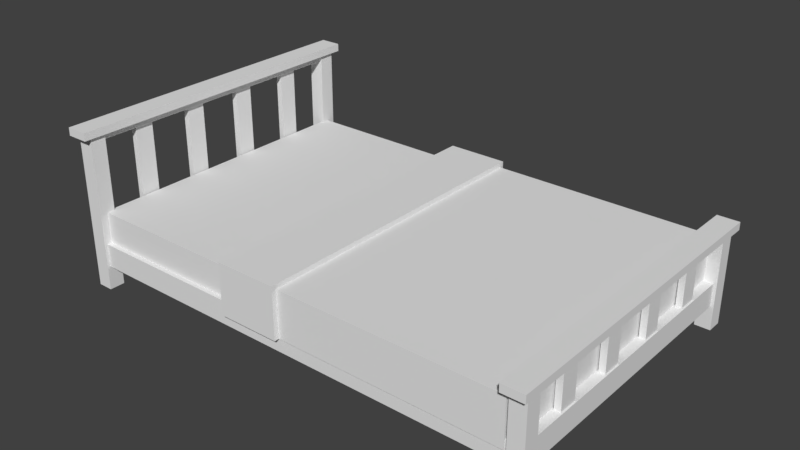 # Source: Kasur_.blend  (saved by Blender 2.79.0; exported with 4.5.12 LTS)
import bpy
from mathutils import Matrix  # noqa: F401  (used for matrix-valued properties, if any)

bpy.ops.wm.read_factory_settings(use_empty=True)
scene = bpy.context.scene
scene.name = 'Scene'

# ---- collections
col_collection_1 = bpy.data.collections.new('Collection 1'); scene.collection.children.link(col_collection_1)

# ---- materials (node trees are filled in below, after node groups)
mat_kasur_kayu = bpy.data.materials.new('Kasur_Kayu')
mat_kasur_kayu.alpha_threshold = 0.0
mat_kasur_kayu.use_transparent_shadow = False
mat_kasur_kayu.preview_render_type = 'FLAT'
mat_kasur_kayu.roughness = 0.5
mat_kasur_kayu.specular_intensity = 0.0
mat_kasur_kayu.line_color = (0.0, 0.0, 0.0, 1.0)

# ---- material node trees

# ---- world
world_world = bpy.data.worlds.new('World'); scene.world = world_world
world_world.color = (0.05088, 0.05088, 0.05088)
world_world.use_sun_shadow = False
world_world.sun_shadow_jitter_overblur = 0.0
world_world.cycles.sampling_method = 'MANUAL'

# ---- meshes
me_cube_053 = bpy.data.meshes.new('Cube.053')
me_cube_053.from_pydata([(-1.47, -0.95, 0.2), (-1.47, -0.95, 0.5), (-1.47, 0.95, 0.2), (-1.47, 0.95, 0.5), (1.47, -0.95, 0.2), (1.47, -0.95, 0.5), (1.47, 0.95, 0.2), (1.47, 0.95, 0.5)], [], [(0, 1, 3, 2), (2, 3, 7, 6), (6, 7, 5, 4), (4, 5, 1, 0), (2, 6, 4, 0), (7, 3, 1, 5)])
me_cube_053.use_remesh_preserve_volume = False
me_cube_053.use_remesh_preserve_attributes = False
me_cube_053.use_mirror_vertex_groups = False
me_cube_053.update()
me_cube_032 = bpy.data.meshes.new('Cube.032')
me_cube_032.from_pydata([(1.45, -1.0, 0.0), (1.45, -1.0, 0.6), (1.45, -0.9, 0.0), (1.45, -0.9, 0.6), (1.55, -1.0, 0.0), (1.55, -1.0, 0.6), (1.55, -0.9, 0.0), (1.55, -0.9, 0.6), (-1.55, 0.9, 0.0), (-1.55, 0.9, 1.0), (-1.55, 1.0, 0.0), (-1.55, 1.0, 1.0), (-1.45, 0.9, 0.0), (-1.45, 0.9, 1.0), (-1.45, 1.0, 0.0), (-1.45, 1.0, 1.0), (-1.54, 0.9, 0.95), (-1.54, 0.9, 1.0), (-1.46, 0.9, 0.95), (-1.46, 0.9, 1.0), (-1.54, -0.9, 0.95), (-1.54, -0.9, 1.0), (-1.46, -0.9, 0.95), (-1.46, -0.9, 1.0), (-1.57, 1.05, 0.99), (-1.57, 1.05, 1.04), (-1.43, 1.05, 0.99), (-1.43, 1.05, 1.04), (-1.57, -1.05, 0.99), (-1.57, -1.05, 1.04), (-1.43, -1.05, 0.99), (-1.43, -1.05, 1.04), (1.48, -0.54, 0.3), (1.48, -0.54, 0.59), (1.52, -0.54, 0.3), (1.52, -0.54, 0.59), (1.48, -0.66, 0.3), (1.48, -0.66, 0.59), (1.52, -0.66, 0.3), (1.52, -0.66, 0.59), (-1.52, -0.54, 0.29), (-1.52, -0.54, 1.0), (-1.48, -0.54, 0.29), (-1.48, -0.54, 1.0), (-1.52, -0.66, 0.29), (-1.52, -0.66, 1.0), (-1.48, -0.66, 0.29), (-1.48, -0.66, 1.0), (-1.53, 0.9, 0.15), (-1.53, 0.9, 0.3), (-1.47, 0.9, 0.15), (-1.47, 0.9, 0.3), (-1.53, -0.9, 0.15), (-1.53, -0.9, 0.3), (-1.47, -0.9, 0.15), (-1.47, -0.9, 0.3), (-1.45, -0.98, 0.15), (-1.45, -0.98, 0.3), (-1.45, -0.91, 0.15), (-1.45, -0.91, 0.3), (1.45, -0.98, 0.15), (1.45, -0.98, 0.3), (1.45, -0.91, 0.15), (1.45, -0.91, 0.3), (-1.55, -1.0, 0.0), (-1.55, -1.0, 1.0), (-1.55, -0.9, 0.0), (-1.55, -0.9, 1.0), (-1.45, -1.0, 0.0), (-1.45, -1.0, 1.0), (-1.45, -0.9, 0.0), (-1.45, -0.9, 1.0), (-1.45, 0.91, 0.15), (-1.45, 0.91, 0.3), (-1.45, 0.98, 0.15), (-1.45, 0.98, 0.3), (1.45, 0.91, 0.15), (1.45, 0.91, 0.3), (1.45, 0.98, 0.15), (1.45, 0.98, 0.3), (1.46, 0.9, 0.55), (1.46, 0.9, 0.6), (1.54, 0.9, 0.55), (1.54, 0.9, 0.6), (1.46, -0.9, 0.55), (1.46, -0.9, 0.6), (1.54, -0.9, 0.55), (1.54, -0.9, 0.6), (1.43, 1.05, 0.59), (1.43, 1.05, 0.64), (1.57, 1.05, 0.59), (1.57, 1.05, 0.64), (1.43, -1.05, 0.59), (1.43, -1.05, 0.64), (1.57, -1.05, 0.59), (1.57, -1.05, 0.64), (1.45, 0.9, 0.0), (1.45, 0.9, 0.6), (1.45, 1.0, 0.0), (1.45, 1.0, 0.6), (1.55, 0.9, 0.0), (1.55, 0.9, 0.6), (1.55, 1.0, 0.0), (1.55, 1.0, 0.6), (1.48, 0.66, 0.3), (1.48, 0.66, 0.59), (1.52, 0.66, 0.3), (1.52, 0.66, 0.59), (1.48, 0.54, 0.3), (1.48, 0.54, 0.59), (1.52, 0.54, 0.3), (1.52, 0.54, 0.59), (-1.52, 0.66, 0.29), (-1.52, 0.66, 1.0), (-1.48, 0.66, 0.29), (-1.48, 0.66, 1.0), (-1.52, 0.54, 0.29), (-1.52, 0.54, 1.0), (-1.48, 0.54, 0.29), (-1.48, 0.54, 1.0), (1.48, -0.14, 0.3), (1.48, -0.14, 0.59), (1.52, -0.14, 0.3), (1.52, -0.14, 0.59), (1.48, -0.26, 0.3), (1.48, -0.26, 0.59), (1.52, -0.26, 0.3), (1.52, -0.26, 0.59), (-1.52, -0.14, 0.29), (-1.52, -0.14, 1.0), (-1.48, -0.14, 0.29), (-1.48, -0.14, 1.0), (-1.52, -0.26, 0.29), (-1.52, -0.26, 1.0), (-1.48, -0.26, 0.29), (-1.48, -0.26, 1.0), (1.48, 0.26, 0.3), (1.48, 0.26, 0.59), (1.52, 0.26, 0.3), (1.52, 0.26, 0.59), (1.48, 0.14, 0.3), (1.48, 0.14, 0.59), (1.52, 0.14, 0.3), (1.52, 0.14, 0.59), (-1.52, 0.26, 0.29), (-1.52, 0.26, 1.0), (-1.48, 0.26, 0.29), (-1.48, 0.26, 1.0), (-1.52, 0.14, 0.29), (-1.52, 0.14, 1.0), (-1.48, 0.14, 0.29), (-1.48, 0.14, 1.0), (1.47, 0.9, 0.15), (1.47, 0.9, 0.3), (1.53, 0.9, 0.15), (1.53, 0.9, 0.3), (1.47, -0.9, 0.15), (1.47, -0.9, 0.3), (1.53, -0.9, 0.15), (1.53, -0.9, 0.3)], [], [(0, 1, 3, 2), (2, 3, 7, 6), (6, 7, 5, 4), (4, 5, 1, 0), (2, 6, 4, 0), (7, 3, 1, 5), (8, 9, 11, 10), (10, 11, 15, 14), (14, 15, 13, 12), (12, 13, 9, 8), (10, 14, 12, 8), (15, 11, 9, 13), (18, 19, 23, 22), (20, 21, 17, 16), (18, 22, 20, 16), (23, 19, 17, 21), (24, 25, 27, 26), (26, 27, 31, 30), (30, 31, 29, 28), (28, 29, 25, 24), (26, 30, 28, 24), (31, 27, 25, 29), (32, 33, 35, 34), (34, 35, 39, 38), (38, 39, 37, 36), (36, 37, 33, 32), (40, 41, 43, 42), (42, 43, 47, 46), (46, 47, 45, 44), (44, 45, 41, 40), (50, 51, 55, 54), (52, 53, 49, 48), (50, 54, 52, 48), (55, 51, 49, 53), (58, 59, 63, 62), (60, 61, 57, 56), (58, 62, 60, 56), (63, 59, 57, 61), (64, 65, 67, 66), (66, 67, 71, 70), (70, 71, 69, 68), (68, 69, 65, 64), (66, 70, 68, 64), (71, 67, 65, 69), (74, 75, 79, 78), (76, 77, 73, 72), (74, 78, 76, 72), (79, 75, 73, 77), (82, 83, 87, 86), (84, 85, 81, 80), (82, 86, 84, 80), (87, 83, 81, 85), (88, 89, 91, 90), (90, 91, 95, 94), (94, 95, 93, 92), (92, 93, 89, 88), (90, 94, 92, 88), (95, 91, 89, 93), (96, 97, 99, 98), (98, 99, 103, 102), (102, 103, 101, 100), (100, 101, 97, 96), (98, 102, 100, 96), (103, 99, 97, 101), (104, 105, 107, 106), (106, 107, 111, 110), (110, 111, 109, 108), (108, 109, 105, 104), (112, 113, 115, 114), (114, 115, 119, 118), (118, 119, 117, 116), (116, 117, 113, 112), (120, 121, 123, 122), (122, 123, 127, 126), (126, 127, 125, 124), (124, 125, 121, 120), (128, 129, 131, 130), (130, 131, 135, 134), (134, 135, 133, 132), (132, 133, 129, 128), (136, 137, 139, 138), (138, 139, 143, 142), (142, 143, 141, 140), (140, 141, 137, 136), (144, 145, 147, 146), (146, 147, 151, 150), (150, 151, 149, 148), (148, 149, 145, 144), (154, 155, 159, 158), (156, 157, 153, 152), (154, 158, 156, 152), (159, 155, 153, 157)])
_uv = me_cube_032.uv_layers.new(name='UVMap')
_uv.uv.foreach_set('vector', [0.4164, 0.3142, 0.2366, 0.3142, 0.2366, 0.2609, 0.4164, 0.2609, 0.4164, 0.474, 0.2366, 0.474, 0.2366, 0.4207, 0.4164, 0.4207, 0.4164, 0.4207, 0.2366, 0.4207, 0.2366, 0.3675, 0.4164, 0.3675, 0.4164, 0.3675, 0.2366, 0.3675, 0.2366, 0.3142, 0.4164, 0.3142, 0.4164, 0.2609, 0.4463, 0.2609, 0.4463, 0.3142, 0.4164, 0.3142, 0.2067, 0.2609, 0.2366, 0.2609, 0.2366, 0.3142, 0.2067, 0.3142, 0.1525, 0.5252, 0.4521, 0.5252, 0.4521, 0.5784, 0.1525, 0.5784, 0.1525, 0.5784, 0.4521, 0.5784, 0.4521, 0.6317, 0.1525, 0.6317, 0.1525, 0.6317, 0.4521, 0.6317, 0.4521, 0.6849, 0.1525, 0.6849, 0.1525, 0.6849, 0.4521, 0.6849, 0.4521, 0.7382, 0.1525, 0.7382, 0.1226, 0.7382, 0.1226, 0.6849, 0.1525, 0.6849, 0.1525, 0.7382, 0.482, 0.6849, 0.482, 0.7382, 0.4521, 0.7382, 0.4521, 0.6849, 0.9948, 0.6039, 0.9948, 0.6305, 0.4556, 0.6305, 0.4556, 0.6039, 0.4556, 0.5613, 0.4556, 0.5347, 0.9948, 0.5347, 0.9948, 0.5613, 0.9948, 0.6039, 0.4556, 0.6039, 0.4556, 0.5613, 0.9948, 0.5613, 0.4556, 0.4921, 0.9948, 0.4921, 0.9948, 0.5347, 0.4556, 0.5347, 0.9804, 0.8918, 0.9953, 0.8918, 0.9953, 0.9664, 0.9804, 0.9664, 0.9804, 0.764, 0.9804, 0.7907, 0.3513, 0.7907, 0.3513, 0.764, 0.3513, 0.9664, 0.3363, 0.9664, 0.3363, 0.8918, 0.3513, 0.8918, 0.3513, 0.8918, 0.3513, 0.8652, 0.9804, 0.8652, 0.9804, 0.8918, 0.9804, 0.9664, 0.3513, 0.9664, 0.3513, 0.8918, 0.9804, 0.8918, 0.3513, 0.7907, 0.9804, 0.7907, 0.9804, 0.8652, 0.3513, 0.8652, 0.01782, 0.08733, 0.1047, 0.08733, 0.1047, 0.1086, 0.01782, 0.1086, 0.01782, 0.1086, 0.1047, 0.1086, 0.1047, 0.1725, 0.01782, 0.1725, 0.01782, 0.1725, 0.1047, 0.1725, 0.1047, 0.1938, 0.01782, 0.1938, 0.01782, 0.02343, 0.1047, 0.02343, 0.1047, 0.08733, 0.01782, 0.08733, 0.01404, 0.3945, 0.2267, 0.3945, 0.2267, 0.4158, 0.01404, 0.4158, 0.01404, 0.4158, 0.2267, 0.4158, 0.2267, 0.4797, 0.01404, 0.4797, 0.01404, 0.4797, 0.2267, 0.4797, 0.2267, 0.501, 0.01404, 0.501, 0.01404, 0.3306, 0.2267, 0.3306, 0.2267, 0.3945, 0.01404, 0.3945, 0.9941, 0.2557, 0.9941, 0.3356, 0.4549, 0.3356, 0.4549, 0.2557, 0.4549, 0.4474, 0.4549, 0.3675, 0.9941, 0.3675, 0.9941, 0.4474, 0.9941, 0.4794, 0.4549, 0.4794, 0.4549, 0.4474, 0.9941, 0.4474, 0.4549, 0.3356, 0.9941, 0.3356, 0.9941, 0.3675, 0.4549, 0.3675, 0.1263, 0.2395, 0.1263, 0.1596, 0.995, 0.1596, 0.995, 0.2395, 0.995, 0.04248, 0.995, 0.1224, 0.1263, 0.1224, 0.1263, 0.04249, 0.1263, 0.005203, 0.995, 0.005199, 0.995, 0.04248, 0.1263, 0.04249, 0.995, 0.1596, 0.1263, 0.1596, 0.1263, 0.1224, 0.995, 0.1224, 0.1525, 0.5252, 0.4521, 0.5252, 0.4521, 0.5784, 0.1525, 0.5784, 0.1525, 0.5784, 0.4521, 0.5784, 0.4521, 0.6317, 0.1525, 0.6317, 0.1525, 0.6317, 0.4521, 0.6317, 0.4521, 0.6849, 0.1525, 0.6849, 0.1525, 0.6849, 0.4521, 0.6849, 0.4521, 0.7382, 0.1525, 0.7382, 0.1226, 0.7382, 0.1226, 0.6849, 0.1525, 0.6849, 0.1525, 0.7382, 0.482, 0.6849, 0.482, 0.7382, 0.4521, 0.7382, 0.4521, 0.6849, 0.1263, 0.2395, 0.1263, 0.1596, 0.995, 0.1596, 0.995, 0.2395, 0.995, 0.04248, 0.995, 0.1224, 0.1263, 0.1224, 0.1263, 0.04249, 0.1263, 0.005203, 0.995, 0.005199, 0.995, 0.04248, 0.1263, 0.04249, 0.995, 0.1596, 0.1263, 0.1596, 0.1263, 0.1224, 0.995, 0.1224, 0.9948, 0.6039, 0.9948, 0.6305, 0.4556, 0.6305, 0.4556, 0.6039, 0.4556, 0.5613, 0.4556, 0.5347, 0.9948, 0.5347, 0.9948, 0.5613, 0.9948, 0.6039, 0.4556, 0.6039, 0.4556, 0.5613, 0.9948, 0.5613, 0.4556, 0.4921, 0.9948, 0.4921, 0.9948, 0.5347, 0.4556, 0.5347, 0.9804, 0.8918, 0.9953, 0.8918, 0.9953, 0.9664, 0.9804, 0.9664, 0.9804, 0.764, 0.9804, 0.7907, 0.3513, 0.7907, 0.3513, 0.764, 0.3513, 0.9664, 0.3363, 0.9664, 0.3363, 0.8918, 0.3513, 0.8918, 0.3513, 0.8918, 0.3513, 0.8652, 0.9804, 0.8652, 0.9804, 0.8918, 0.9804, 0.9664, 0.3513, 0.9664, 0.3513, 0.8918, 0.9804, 0.8918, 0.3513, 0.7907, 0.9804, 0.7907, 0.9804, 0.8652, 0.3513, 0.8652, 0.4164, 0.3142, 0.2366, 0.3142, 0.2366, 0.2609, 0.4164, 0.2609, 0.4164, 0.474, 0.2366, 0.474, 0.2366, 0.4207, 0.4164, 0.4207, 0.4164, 0.4207, 0.2366, 0.4207, 0.2366, 0.3675, 0.4164, 0.3675, 0.4164, 0.3675, 0.2366, 0.3675, 0.2366, 0.3142, 0.4164, 0.3142, 0.4164, 0.2609, 0.4463, 0.2609, 0.4463, 0.3142, 0.4164, 0.3142, 0.2067, 0.2609, 0.2366, 0.2609, 0.2366, 0.3142, 0.2067, 0.3142, 0.01782, 0.08733, 0.1047, 0.08733, 0.1047, 0.1086, 0.01782, 0.1086, 0.01782, 0.1086, 0.1047, 0.1086, 0.1047, 0.1725, 0.01782, 0.1725, 0.01782, 0.1725, 0.1047, 0.1725, 0.1047, 0.1938, 0.01782, 0.1938, 0.01782, 0.02343, 0.1047, 0.02343, 0.1047, 0.08733, 0.01782, 0.08733, 0.01404, 0.3945, 0.2267, 0.3945, 0.2267, 0.4158, 0.01404, 0.4158, 0.01404, 0.4158, 0.2267, 0.4158, 0.2267, 0.4797, 0.01404, 0.4797, 0.01404, 0.4797, 0.2267, 0.4797, 0.2267, 0.501, 0.01404, 0.501, 0.01404, 0.3306, 0.2267, 0.3306, 0.2267, 0.3945, 0.01404, 0.3945, 0.01782, 0.08733, 0.1047, 0.08733, 0.1047, 0.1086, 0.01782, 0.1086, 0.01782, 0.1086, 0.1047, 0.1086, 0.1047, 0.1725, 0.01782, 0.1725, 0.01782, 0.1725, 0.1047, 0.1725, 0.1047, 0.1938, 0.01782, 0.1938, 0.01782, 0.02343, 0.1047, 0.02343, 0.1047, 0.08733, 0.01782, 0.08733, 0.01404, 0.3945, 0.2267, 0.3945, 0.2267, 0.4158, 0.01404, 0.4158, 0.01404, 0.4158, 0.2267, 0.4158, 0.2267, 0.4797, 0.01404, 0.4797, 0.01404, 0.4797, 0.2267, 0.4797, 0.2267, 0.501, 0.01404, 0.501, 0.01404, 0.3306, 0.2267, 0.3306, 0.2267, 0.3945, 0.01404, 0.3945, 0.01782, 0.08733, 0.1047, 0.08733, 0.1047, 0.1086, 0.01782, 0.1086, 0.01782, 0.1086, 0.1047, 0.1086, 0.1047, 0.1725, 0.01782, 0.1725, 0.01782, 0.1725, 0.1047, 0.1725, 0.1047, 0.1938, 0.01782, 0.1938, 0.01782, 0.02343, 0.1047, 0.02343, 0.1047, 0.08733, 0.01782, 0.08733, 0.01404, 0.3945, 0.2267, 0.3945, 0.2267, 0.4158, 0.01404, 0.4158, 0.01404, 0.4158, 0.2267, 0.4158, 0.2267, 0.4797, 0.01404, 0.4797, 0.01404, 0.4797, 0.2267, 0.4797, 0.2267, 0.501, 0.01404, 0.501, 0.01404, 0.3306, 0.2267, 0.3306, 0.2267, 0.3945, 0.01404, 0.3945, 0.9941, 0.2557, 0.9941, 0.3356, 0.4549, 0.3356, 0.4549, 0.2557, 0.4549, 0.4474, 0.4549, 0.3675, 0.9941, 0.3675, 0.9941, 0.4474, 0.9941, 0.4794, 0.4549, 0.4794, 0.4549, 0.4474, 0.9941, 0.4474, 0.4549, 0.3356, 0.9941, 0.3356, 0.9941, 0.3675, 0.4549, 0.3675])
me_cube_032.materials.append(mat_kasur_kayu)
me_cube_032.use_remesh_preserve_volume = False
me_cube_032.use_remesh_preserve_attributes = False
me_cube_032.use_mirror_vertex_groups = False
me_cube_032.update()
me_cube_054 = bpy.data.meshes.new('Cube.054')
me_cube_054.from_pydata([(4.47e-08, -0.99, 0.2), (4.47e-08, -0.99, 0.5), (4.47e-08, 0.99, 0.2), (4.47e-08, 0.99, 0.5), (1.43, -0.99, 0.2), (1.43, -0.99, 0.5), (1.43, 0.99, 0.2), (1.43, 0.99, 0.5), (-0.4, -0.99, 0.2), (-0.4, -0.99, 0.5), (-0.4, 0.99, 0.2), (-0.4, 0.99, 0.5), (4.47e-08, -1.02, 0.2), (4.47e-08, -1.02, 0.53), (4.47e-08, 1.02, 0.53), (4.47e-08, 1.02, 0.2), (-0.4, -1.02, 0.2), (-0.4, -1.02, 0.53), (-0.4, 1.02, 0.53), (-0.4, 1.02, 0.2)], [], [(8, 0, 12, 16), (2, 3, 7, 6), (6, 7, 5, 4), (4, 5, 1, 0), (2, 6, 4, 0), (7, 3, 1, 5), (8, 9, 11, 10), (2, 0, 8, 10), (9, 8, 16, 17), (1, 3, 14, 13), (13, 14, 18, 17), (14, 15, 19, 18), (12, 13, 17, 16), (11, 9, 17, 18), (3, 2, 15, 14), (0, 1, 13, 12), (2, 10, 19, 15), (10, 11, 18, 19)])
me_cube_054.use_remesh_preserve_volume = False
me_cube_054.use_remesh_preserve_attributes = False
me_cube_054.use_mirror_vertex_groups = False
me_cube_054.update()

# ---- objects
ob_cube_011 = bpy.data.objects.new('Cube.011', me_cube_053)
ob_cube_012 = bpy.data.objects.new('Cube.012', me_cube_032)
ob_cube_013 = bpy.data.objects.new('Cube.013', me_cube_054)

# ---- transforms, parenting, visibility, modifiers, constraints
ob_cube_011.location = (0.0, 0.0, 0.0)
ob_cube_011.lineart.crease_threshold = 0.0
ob_cube_012.location = (0.0, 0.0, 0.0)
ob_cube_012.lineart.crease_threshold = 0.0
ob_cube_013.location = (0.0, 0.0, 0.04)
ob_cube_013.lineart.crease_threshold = 0.0

# ---- collection membership
col_collection_1.objects.link(ob_cube_011)
col_collection_1.objects.link(ob_cube_012)
col_collection_1.objects.link(ob_cube_013)

# ---- scene / render settings (as saved in the file)
scene.frame_start = 1; scene.frame_end = 250; scene.frame_set(1)
scene.render.engine = 'BLENDER_EEVEE_NEXT'
scene.render.resolution_percentage = 50
scene.render.dither_intensity = 0.0
scene.cycles.use_denoising = False
scene.cycles.samples = 128
scene.cycles.sampling_pattern = 'TABULATED_SOBOL'
scene.cycles.use_adaptive_sampling = False
scene.cycles.use_light_tree = False
scene.cycles.blur_glossy = 0.0
scene.cycles.sample_clamp_indirect = 0.0
scene.view_settings.view_transform = 'Standard'
bpy.context.view_layer.update()

# ---- added for rendering (the .blend has no active camera and no usable light): camera, sun
cam_auto = bpy.data.cameras.new('AutoCamera')
cam_auto.lens = 50.0
cam_auto.sensor_width = 36.0
cam_auto.clip_end = 1000.0
ob_auto_camera = bpy.data.objects.new('AutoCamera', cam_auto)
scene.collection.objects.link(ob_auto_camera)
ob_auto_camera.location = (3.62509, -4.3501, 3.42007)
ob_auto_camera.rotation_euler = (1.09748, -7.21219e-08, 0.694738)
scene.camera = ob_auto_camera
light_auto_sun = bpy.data.lights.new('AutoSun', 'SUN')
light_auto_sun.energy = 3.0
light_auto_sun.angle = 0.0523599
ob_auto_sun = bpy.data.objects.new('AutoSun', light_auto_sun)
scene.collection.objects.link(ob_auto_sun)
ob_auto_sun.rotation_euler = (0.872665, 0.174533, 0.523599)
bpy.context.view_layer.update()
